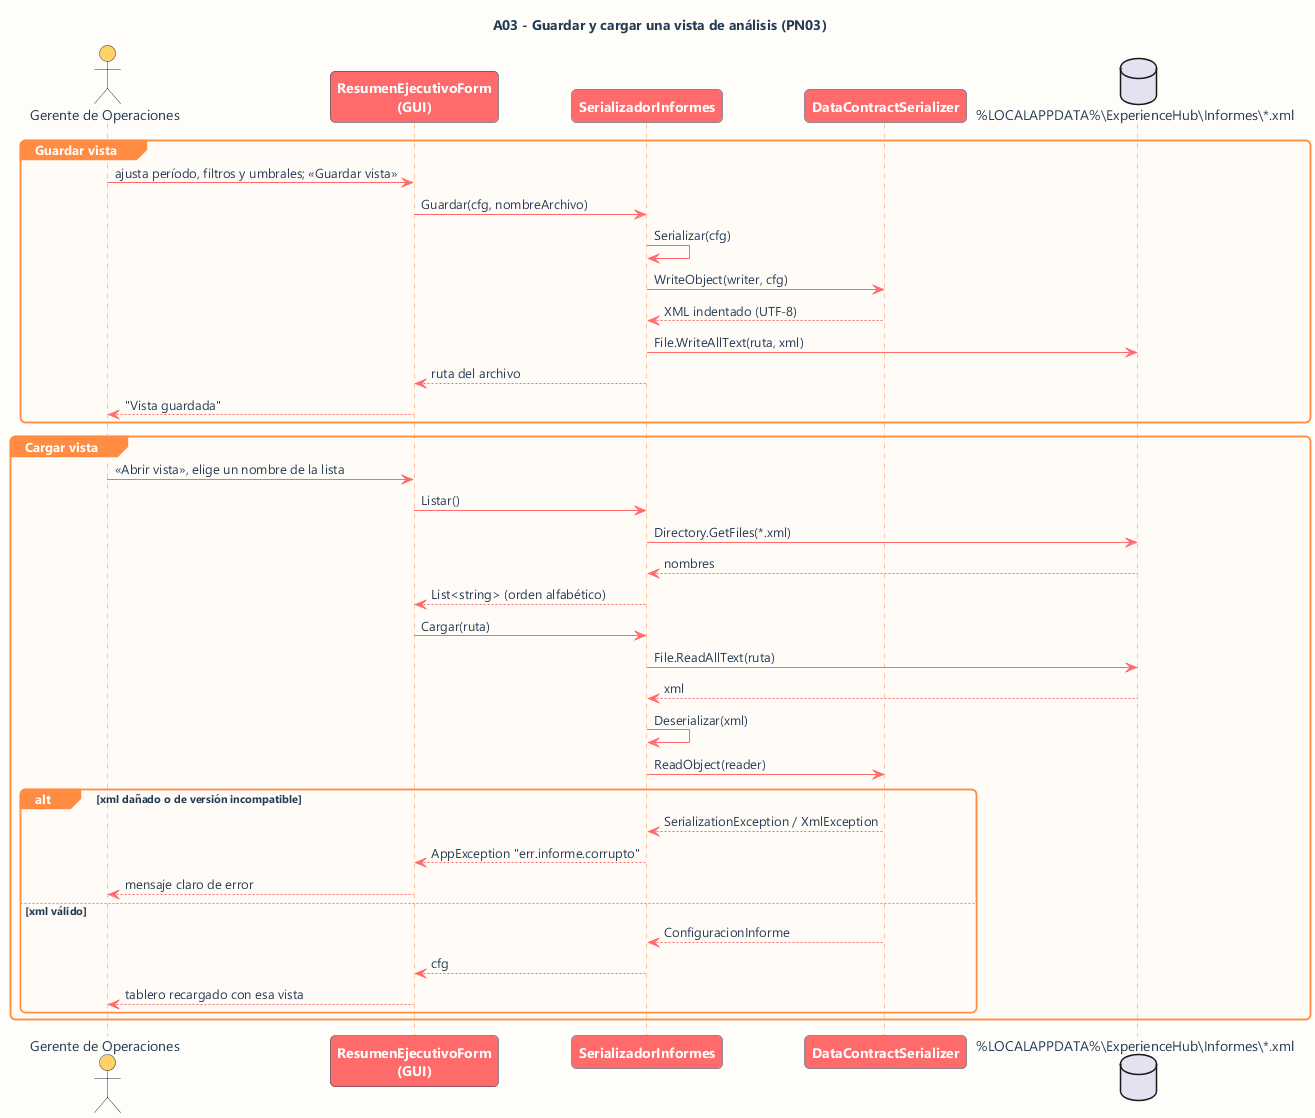

The diagram above was rendered by PlantUML. Its source (embedded in the PNG):
@startuml A03 - Diagrama de Secuencia
' ===== Estetica SUNSET (identidad ExperienceHub) =====
skinparam backgroundColor #FFFDF9
skinparam defaultFontName Segoe UI
skinparam defaultFontColor #243B53
skinparam shadowing false
skinparam roundCorner 10
skinparam sequenceArrowColor #FF6B6B
skinparam sequenceLifeLineBorderColor #FF8C42
skinparam sequenceLifeLineBackgroundColor #FFE8D6
skinparam sequenceParticipantBorderColor #243B53
skinparam sequenceParticipantBackgroundColor #FF6B6B
skinparam sequenceParticipantFontColor #FFFFFF
skinparam sequenceParticipantFontStyle bold
skinparam sequenceActorBorderColor #243B53
skinparam sequenceActorBackgroundColor #FFD166
skinparam sequenceActorFontColor #243B53
skinparam sequenceGroupBorderColor #FF8C42
skinparam sequenceGroupBackgroundColor #FF8C42
skinparam sequenceGroupHeaderFontColor #FFFFFF
skinparam sequenceGroupBodyBackgroundColor #FFFCF7
skinparam noteBackgroundColor #FFF3C4
skinparam noteBorderColor #FFD166
skinparam noteFontColor #243B53
' =====================================================
title A03 - Guardar y cargar una vista de análisis (PN03)
actor "Gerente de Operaciones" as G
participant "ResumenEjecutivoForm\n(GUI)" as F
participant "SerializadorInformes" as S
participant "DataContractSerializer" as DCS
database "%LOCALAPPDATA%\\ExperienceHub\\Informes\\*.xml" as FS

group Guardar vista
  G -> F : ajusta período, filtros y umbrales; «Guardar vista»
  F -> S : Guardar(cfg, nombreArchivo)
  S -> S : Serializar(cfg)
  S -> DCS : WriteObject(writer, cfg)
  DCS --> S : XML indentado (UTF-8)
  S -> FS : File.WriteAllText(ruta, xml)
  S --> F : ruta del archivo
  F --> G : "Vista guardada"
end

group Cargar vista
  G -> F : «Abrir vista», elige un nombre de la lista
  F -> S : Listar()
  S -> FS : Directory.GetFiles(*.xml)
  FS --> S : nombres
  S --> F : List<string> (orden alfabético)
  F -> S : Cargar(ruta)
  S -> FS : File.ReadAllText(ruta)
  FS --> S : xml
  S -> S : Deserializar(xml)
  S -> DCS : ReadObject(reader)
  alt xml dañado o de versión incompatible
    DCS --> S : SerializationException / XmlException
    S --> F : AppException "err.informe.corrupto"
    F --> G : mensaje claro de error
  else xml válido
    DCS --> S : ConfiguracionInforme
    S --> F : cfg
    F --> G : tablero recargado con esa vista
  end
end
@enduml